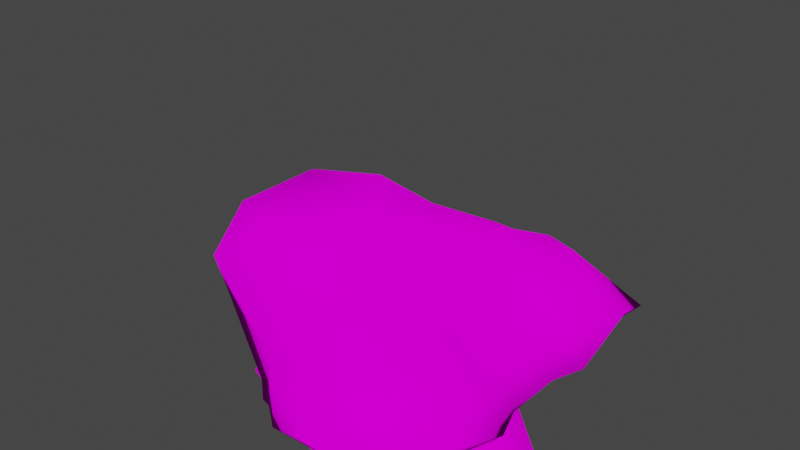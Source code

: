 # Source: alienrocket.blend  (saved by Blender 3.5.10; exported with 4.5.12 LTS)
import bpy
from mathutils import Matrix  # noqa: F401  (used for matrix-valued properties, if any)

bpy.ops.wm.read_factory_settings(use_empty=True)
scene = bpy.context.scene
scene.name = 'Scene'

# ---- collections
col_collection = bpy.data.collections.new('Collection'); scene.collection.children.link(col_collection)

# ---- images (referenced by path relative to the original .blend; pixels are not part of the script)
import os
ASSET_DIR = os.environ.get("B2B_ASSET_DIR", "")  # directory of the original .blend (textures are referenced by path, not embedded)
HERE = os.path.dirname(os.path.abspath(__file__))  # packed textures are extracted next to this script under _unpacked/

def load_image(name, relpath, width, height, colorspace="sRGB"):
    """Load a texture the original file referenced (path relative to the .blend, or extracted next to this script)."""
    p = next((c for c in (os.path.join(HERE, relpath), os.path.join(ASSET_DIR, relpath)) if relpath and os.path.exists(c)), "")
    if p:
        img = bpy.data.images.load(p, check_existing=True)
        img.name = name
    else:  # same state as the original file: an image datablock whose file is absent (Cycles renders it pink)
        img = bpy.data.images.new(name, width, height)
        img.source = "FILE"
        img.filepath = "//" + (relpath or name)
    img.colorspace_settings.name = colorspace
    return img
img_generic2_tiff = load_image('generic2.tiff', 'generic2.tiff', 1024, 1024, 'sRGB')

# ---- materials (node trees are filled in below, after node groups)
mat_gray_plastic = bpy.data.materials.new('gray plastic')
mat_gray_plastic.use_transparent_shadow = False
mat_gray_plastic.diffuse_color = (0.7294, 0.5737, 0.1407, 1.0)

# ---- material node trees
mat_gray_plastic.use_nodes = True; mat_gray_plastic.node_tree.nodes.clear()
_N = mat_gray_plastic.node_tree.nodes; _L = mat_gray_plastic.node_tree.links
n0 = _N.new('ShaderNodeOutputMaterial'); n0.name = 'Material Output'; n0.location = (300, 300)
n1 = _N.new('ShaderNodeBsdfDiffuse'); n1.name = 'Diffuse BSDF'; n1.location = (10, 300)
n1.inputs[1].default_value = 0.5
n2 = _N.new('ShaderNodeTexImage'); n2.name = 'Image Texture'; n2.location = (-280, 280)
n2.image = img_generic2_tiff
_L.new(n1.outputs[0], n0.inputs[0])
_L.new(n2.outputs[0], n1.inputs[0])
n0.is_active_output = True

# ---- world
world_world = bpy.data.worlds.new('World'); scene.world = world_world
world_world.use_nodes = True; world_world.node_tree.nodes.clear()
_N = world_world.node_tree.nodes; _L = world_world.node_tree.links
n0 = _N.new('ShaderNodeOutputWorld'); n0.name = 'World Output'; n0.location = (300, 300)
n1 = _N.new('ShaderNodeBackground'); n1.name = 'Background'; n1.location = (10, 300)
n1.inputs[0].default_value = (0.05088, 0.05088, 0.05088, 1.0)
_L.new(n1.outputs[0], n0.inputs[0])
n0.is_active_output = True
world_world.color = (0.05088, 0.05088, 0.05088)
world_world.use_sun_shadow = False
world_world.sun_shadow_jitter_overblur = 0.0

# ---- meshes
me_hull_alienrocket_high_001 = bpy.data.meshes.new('hull alienrocket high.001')
me_hull_alienrocket_high_001.from_pydata([(30.05, 44.0, 66.71), (56.88, 35.28, 61.72), (56.88, 52.72, 61.72), (46.63, 66.83, 61.72), (30.05, 72.21, 61.72), (77.95, 62.31, 43.35), (70.53, 92.2, 30.0), (34.53, 93.85, 43.35), (72.71, 63.03, 36.0), (34.53, 88.6, 36.0), (24.91, 53.49, 69.2), (13.47, 66.83, 61.72), (8.304, 59.72, 66.47), (2.051, 80.0, 46.0), (4.179, 83.59, 30.0), (-13.95, 7e-06, 86.2), (-13.95, 40.63, 76.25), (-39.16, 32.87, 86.2), (-39.16, -32.87, 86.2), (-13.95, -40.63, 76.25), (19.22, -45.65, 71.94), (39.72, -17.44, 65.46), (39.72, 17.44, 65.46), (19.22, 45.65, 71.94), (-13.95, 65.74, 46.02), (-59.66, 53.18, 72.44), (-73.25, 22.57, 82.8), (-73.25, -22.57, 82.8), (-59.66, -53.18, 72.44), (2.051, -80.0, 46.0), (8.304, -59.72, 66.47), (-13.95, -65.74, 46.02), (63.33, 14.0, 46.02), (68.98, 28.21, 46.02), (-13.95, 69.12, 30.0), (-62.42, 44.74, 50.77), (-77.95, 23.73, 61.14), (-77.95, -23.73, 61.14), (-62.42, -44.74, 50.77), (-13.95, -69.12, 30.0), (68.98, -28.21, 46.02), (77.35, -29.67, 30.0), (63.33, -14.0, 46.02), (71.7, -14.0, 30.0), (24.91, -53.49, 69.2), (30.05, -44.0, 66.71), (30.05, -72.21, 61.72), (46.63, -66.83, 61.72), (56.88, -52.72, 61.72), (56.88, -35.28, 61.72), (13.47, -66.83, 61.72), (34.53, -93.85, 43.35), (70.53, -92.2, 30.0), (77.95, -62.31, 43.35), (34.53, -88.6, 36.0), (72.71, -63.03, 36.0), (50.05, -25.6, 62.0), (77.35, 29.67, 30.0), (50.05, 25.6, 62.0), (4.179, -83.59, 30.0), (4.179, 1e-06, 30.0), (71.7, 14.0, 30.0)], [], [(0, 1, 2), (0, 2, 3), (0, 3, 4), (1, 5, 2), (2, 5, 3), (5, 6, 3), (3, 6, 7), (3, 7, 4), (5, 8, 6), (6, 9, 7), (0, 4, 10), (4, 11, 10), (11, 12, 10), (11, 4, 13), (11, 13, 12), (7, 9, 14), (15, 16, 17), (15, 18, 19), (15, 19, 20), (15, 20, 21), (15, 21, 22), (15, 22, 23), (15, 23, 16), (13, 24, 12), (16, 25, 17), (17, 25, 26), (27, 28, 18), (18, 28, 19), (29, 30, 31), (21, 32, 22), (32, 33, 22), (24, 25, 16), (24, 34, 35), (24, 35, 25), (25, 35, 36), (25, 36, 26), (26, 36, 37), (26, 37, 27), (27, 37, 38), (27, 38, 28), (28, 38, 31), (38, 39, 31), (40, 41, 42), (43, 61, 32), (32, 42, 43), (16, 23, 12), (23, 10, 12), (16, 12, 24), (31, 30, 19), (44, 20, 30), (20, 19, 30), (31, 19, 28), (45, 46, 47), (45, 47, 48), (45, 48, 49), (50, 51, 46), (46, 51, 52), (46, 52, 47), (47, 52, 53), (47, 53, 48), (51, 54, 52), (52, 55, 53), (50, 29, 51), (44, 50, 46), (30, 50, 44), (50, 30, 29), (46, 45, 44), (49, 56, 45), (53, 55, 41), (40, 53, 41), (49, 48, 53), (49, 53, 40), (56, 49, 40), (21, 56, 40), (5, 33, 57), (5, 57, 8), (1, 33, 5), (23, 0, 10), (23, 22, 0), (20, 44, 45), (20, 45, 21), (58, 1, 0), (22, 58, 0), (22, 33, 58), (58, 33, 1), (21, 45, 56), (29, 31, 39), (29, 39, 59), (29, 59, 51), (51, 59, 54), (4, 7, 13), (13, 7, 14), (24, 13, 14), (14, 34, 24), (36, 35, 37), (37, 35, 38), (38, 35, 34), (38, 34, 39), (39, 34, 60), (54, 59, 39), (9, 60, 34), (55, 60, 43), (8, 61, 60), (6, 8, 9), (9, 8, 60), (14, 9, 34), (41, 55, 43), (55, 54, 60), (52, 54, 55), (54, 39, 60), (21, 42, 32), (32, 57, 33), (61, 57, 32), (21, 40, 42), (41, 43, 42), (43, 60, 61), (61, 8, 57), (27, 18, 15), (26, 15, 17), (26, 27, 15)])
me_hull_alienrocket_high_001.polygons.foreach_set('use_smooth', [True] * 120)
_uv = me_hull_alienrocket_high_001.uv_layers.new(name='UVMap_0')
_uv.uv.foreach_set('vector', [0.8336, 0.6181, 0.9117, 0.597, 0.9117, 0.6392, 0.8336, 0.6181, 0.9117, 0.6392, 0.8819, 0.6733, 0.8336, 0.6181, 0.8819, 0.6733, 0.8336, 0.6864, 0.9117, 0.597, 0.9731, 0.6624, 0.9117, 0.6392, 0.9117, 0.6392, 0.9731, 0.6624, 0.8819, 0.6733, 0.9731, 0.6624, 0.9515, 0.7347, 0.8819, 0.6733, 0.8819, 0.6733, 0.9515, 0.7347, 0.8466, 0.7387, 0.8819, 0.6733, 0.8466, 0.7387, 0.8336, 0.6864, 0.4331, 0.8671, 0.4211, 0.8685, 0.4161, 0.9239, 0.4161, 0.9239, 0.3337, 0.9171, 0.3337, 0.927, 0.8336, 0.6181, 0.8336, 0.6864, 0.8186, 0.6411, 0.8336, 0.6864, 0.7853, 0.6733, 0.8186, 0.6411, 0.7853, 0.6733, 0.7702, 0.6561, 0.8186, 0.6411, 0.7853, 0.6733, 0.8336, 0.6864, 0.752, 0.7052, 0.7853, 0.6733, 0.752, 0.7052, 0.7702, 0.6561, 0.3337, 0.927, 0.3337, 0.9171, 0.2642, 0.9075, 0.7054, 0.5117, 0.7054, 0.6099, 0.632, 0.5912, 0.7054, 0.5117, 0.632, 0.4321, 0.7054, 0.4134, 0.7054, 0.5117, 0.7054, 0.4134, 0.802, 0.4012, 0.7054, 0.5117, 0.802, 0.4012, 0.8617, 0.4695, 0.7054, 0.5117, 0.8617, 0.4695, 0.8617, 0.5538, 0.7054, 0.5117, 0.8617, 0.5538, 0.802, 0.6221, 0.7054, 0.5117, 0.802, 0.6221, 0.7054, 0.6099, 0.752, 0.7052, 0.7054, 0.6707, 0.7702, 0.6561, 0.7054, 0.6099, 0.5723, 0.6403, 0.632, 0.5912, 0.632, 0.5912, 0.5723, 0.6403, 0.5327, 0.5663, 0.5327, 0.4571, 0.5723, 0.383, 0.632, 0.4321, 0.632, 0.4321, 0.5723, 0.383, 0.7054, 0.4134, 0.752, 0.3181, 0.7702, 0.3672, 0.7054, 0.3526, 0.8617, 0.4695, 0.9305, 0.5455, 0.8617, 0.5538, 0.9305, 0.5455, 0.947, 0.5799, 0.8617, 0.5538, 0.7054, 0.6707, 0.5723, 0.6403, 0.7054, 0.6099, 0.7054, 0.6707, 0.7054, 0.6789, 0.5642, 0.6199, 0.7054, 0.6707, 0.5642, 0.6199, 0.5723, 0.6403, 0.5723, 0.6403, 0.5642, 0.6199, 0.519, 0.5691, 0.5723, 0.6403, 0.519, 0.5691, 0.5327, 0.5663, 0.5327, 0.5663, 0.519, 0.5691, 0.519, 0.4542, 0.5327, 0.5663, 0.519, 0.4542, 0.5327, 0.4571, 0.5327, 0.4571, 0.519, 0.4542, 0.5642, 0.4034, 0.5327, 0.4571, 0.5642, 0.4034, 0.5723, 0.383, 0.5723, 0.383, 0.5642, 0.4034, 0.7054, 0.3526, 0.5642, 0.4034, 0.7054, 0.3444, 0.7054, 0.3526, 0.947, 0.4434, 0.9713, 0.4399, 0.9305, 0.4778, 0.9549, 0.4778, 0.9549, 0.5455, 0.9305, 0.5455, 0.9305, 0.5455, 0.9305, 0.4778, 0.9549, 0.4778, 0.7054, 0.6099, 0.802, 0.6221, 0.7702, 0.6561, 0.802, 0.6221, 0.8186, 0.6411, 0.7702, 0.6561, 0.7054, 0.6099, 0.7702, 0.6561, 0.7054, 0.6707, 0.7054, 0.3526, 0.7702, 0.3672, 0.7054, 0.4134, 0.8186, 0.3823, 0.802, 0.4012, 0.7702, 0.3672, 0.802, 0.4012, 0.7054, 0.4134, 0.7702, 0.3672, 0.7054, 0.3526, 0.7054, 0.4134, 0.5723, 0.383, 0.8336, 0.4052, 0.8336, 0.337, 0.8819, 0.35, 0.8336, 0.4052, 0.8819, 0.35, 0.9117, 0.3841, 0.8336, 0.4052, 0.9117, 0.3841, 0.9117, 0.4263, 0.7853, 0.35, 0.8466, 0.2846, 0.8336, 0.337, 0.8336, 0.337, 0.8466, 0.2846, 0.9515, 0.2886, 0.8336, 0.337, 0.9515, 0.2886, 0.8819, 0.35, 0.8819, 0.35, 0.9515, 0.2886, 0.9731, 0.3609, 0.8819, 0.35, 0.9731, 0.3609, 0.9117, 0.3841, 0.3337, 0.5702, 0.3337, 0.5802, 0.4161, 0.5734, 0.4161, 0.5734, 0.4211, 0.6288, 0.4331, 0.6302, 0.7853, 0.35, 0.752, 0.3181, 0.8466, 0.2846, 0.8186, 0.3823, 0.7853, 0.35, 0.8336, 0.337, 0.7702, 0.3672, 0.7853, 0.35, 0.8186, 0.3823, 0.7853, 0.35, 0.7702, 0.3672, 0.752, 0.3181, 0.8336, 0.337, 0.8336, 0.4052, 0.8186, 0.3823, 0.9117, 0.4263, 0.8918, 0.4497, 0.8336, 0.4052, 0.4331, 0.6302, 0.4211, 0.6288, 0.4317, 0.6923, 0.947, 0.4434, 0.9731, 0.3609, 0.9713, 0.4399, 0.9117, 0.4263, 0.9117, 0.3841, 0.9731, 0.3609, 0.9117, 0.4263, 0.9731, 0.3609, 0.947, 0.4434, 0.8918, 0.4497, 0.9117, 0.4263, 0.947, 0.4434, 0.8617, 0.4695, 0.8918, 0.4497, 0.947, 0.4434, 0.9731, 0.6624, 0.947, 0.5799, 0.9713, 0.5834, 0.4331, 0.8671, 0.4317, 0.805, 0.4211, 0.8685, 0.9117, 0.597, 0.947, 0.5799, 0.9731, 0.6624, 0.802, 0.6221, 0.8336, 0.6181, 0.8186, 0.6411, 0.802, 0.6221, 0.8617, 0.5538, 0.8336, 0.6181, 0.802, 0.4012, 0.8186, 0.3823, 0.8336, 0.4052, 0.802, 0.4012, 0.8336, 0.4052, 0.8617, 0.4695, 0.8918, 0.5736, 0.9117, 0.597, 0.8336, 0.6181, 0.8617, 0.5538, 0.8918, 0.5736, 0.8336, 0.6181, 0.8617, 0.5538, 0.947, 0.5799, 0.8918, 0.5736, 0.8918, 0.5736, 0.947, 0.5799, 0.9117, 0.597, 0.8617, 0.4695, 0.8336, 0.4052, 0.8918, 0.4497, 0.752, 0.3181, 0.7054, 0.3526, 0.7054, 0.3444, 0.752, 0.3181, 0.7054, 0.3444, 0.7582, 0.3094, 0.752, 0.3181, 0.7582, 0.3094, 0.8466, 0.2846, 0.3337, 0.5702, 0.2642, 0.5897, 0.3337, 0.5802, 0.8336, 0.6864, 0.8466, 0.7387, 0.752, 0.7052, 0.752, 0.7052, 0.8466, 0.7387, 0.7582, 0.7139, 0.7054, 0.6707, 0.752, 0.7052, 0.7582, 0.7139, 0.7582, 0.7139, 0.7054, 0.6789, 0.7054, 0.6707, 0.07629, 0.7938, 0.1118, 0.8337, 0.07629, 0.7035, 0.07629, 0.7035, 0.1118, 0.8337, 0.1118, 0.6636, 0.1118, 0.6636, 0.1118, 0.8337, 0.2228, 0.88, 0.1118, 0.6636, 0.2228, 0.88, 0.2228, 0.6173, 0.2228, 0.6173, 0.2228, 0.88, 0.2642, 0.7486, 0.3337, 0.5802, 0.2642, 0.5897, 0.2228, 0.6173, 0.3337, 0.9171, 0.2642, 0.7486, 0.2228, 0.88, 0.4211, 0.6288, 0.2642, 0.7486, 0.4188, 0.722, 0.4211, 0.8685, 0.4188, 0.7753, 0.2642, 0.7486, 0.4161, 0.9239, 0.4211, 0.8685, 0.3337, 0.9171, 0.3337, 0.9171, 0.4211, 0.8685, 0.2642, 0.7486, 0.2642, 0.9075, 0.3337, 0.9171, 0.2228, 0.88, 0.4317, 0.6923, 0.4211, 0.6288, 0.4188, 0.722, 0.4211, 0.6288, 0.3337, 0.5802, 0.2642, 0.7486, 0.4161, 0.5734, 0.3337, 0.5802, 0.4211, 0.6288, 0.3337, 0.5802, 0.2228, 0.6173, 0.2642, 0.7486, 0.8617, 0.4695, 0.9305, 0.4778, 0.9305, 0.5455, 0.9305, 0.5455, 0.9713, 0.5834, 0.947, 0.5799, 0.9549, 0.5455, 0.9713, 0.5834, 0.9305, 0.5455, 0.8617, 0.4695, 0.947, 0.4434, 0.9305, 0.4778, 0.9713, 0.4399, 0.9549, 0.4778, 0.9305, 0.4778, 0.4188, 0.722, 0.2642, 0.7486, 0.4188, 0.7753, 0.4188, 0.7753, 0.4211, 0.8685, 0.4317, 0.805, 0.5327, 0.4571, 0.632, 0.4321, 0.7054, 0.5117, 0.5327, 0.5663, 0.7054, 0.5117, 0.632, 0.5912, 0.5327, 0.5663, 0.5327, 0.4571, 0.7054, 0.5117])
me_hull_alienrocket_high_001.materials.append(mat_gray_plastic)
me_hull_alienrocket_high_001.update()
me_upper_hull_alienrocket_medium_001 = bpy.data.meshes.new('upper_hull alienrocket medium.001')
me_upper_hull_alienrocket_medium_001.from_pydata([(-43.74, -38.71, 3.199), (-43.44, -32.32, 19.3), (-55.39, -32.15, 14.23), (-60.34, -33.81, 2.334), (-26.53, -36.72, 2.848), (-31.48, -34.21, 14.59), (-42.7, -22.77, 24.76), (-59.6, -22.54, 17.58), (-66.61, -22.18, 0.76), (-18.79, -29.0, 1.487), (-25.79, -25.45, 18.09), (-43.44, 32.32, 19.3), (-43.74, 38.71, 3.199), (-55.39, 32.15, 14.23), (-60.34, 33.81, 2.334), (-26.53, 36.72, 2.848), (-31.48, 34.21, 14.59), (-42.7, 22.77, 24.76), (-59.6, 22.54, 17.58), (-66.61, 22.18, 0.76), (-18.79, 29.0, 1.487), (-25.79, 25.45, 18.09), (-67.31, -0.000178, -26.45), (-21.65, -0.000178, -40.75), (-67.31, -24.0, -23.25), (-18.77, -38.4, -22.29), (-67.31, 24.0, -23.25), (-18.77, 38.4, -22.29), (-19.31, -28.8, 29.64), (42.89, -24.0, 13.64), (48.29, -0.000172, 15.24), (42.89, 24.0, 13.64), (-19.31, 28.8, 29.64), (-67.31, -24.0, 21.64), (60.71, -24.0, -23.25), (67.31, -0.000178, -26.45), (60.71, 24.0, -23.25), (-67.31, 24.0, 21.64), (-42.7, -28.4, -22.51), (-43.44, -32.0, -14.12), (-42.7, 28.4, -22.51), (-43.44, 32.0, -14.12)], [], [(0, 1, 2), (0, 2, 3), (0, 4, 5), (0, 5, 1), (1, 6, 7), (1, 7, 2), (2, 7, 8), (2, 8, 3), (4, 9, 10), (4, 10, 5), (5, 10, 6), (5, 6, 1), (6, 7, 7), (7, 0, 6), (7, 8, 8), (8, 0, 7), (9, 10, 10), (10, 0, 9), (10, 6, 6), (6, 0, 10), (11, 12, 13), (13, 12, 14), (15, 12, 16), (16, 12, 11), (17, 11, 18), (18, 11, 13), (18, 13, 19), (19, 13, 14), (20, 15, 21), (21, 15, 16), (21, 16, 17), (17, 16, 11), (17, 18, 18), (18, 0, 17), (18, 19, 19), (19, 0, 18), (20, 21, 21), (21, 0, 20), (21, 17, 17), (17, 0, 21), (22, 23, 24), (25, 24, 23), (22, 26, 23), (27, 23, 26), (28, 29, 30), (30, 31, 32), (25, 28, 33), (33, 24, 25), (25, 34, 29), (29, 28, 25), (35, 30, 29), (29, 34, 35), (35, 36, 31), (31, 30, 35), (27, 32, 31), (31, 36, 27), (27, 26, 37), (37, 32, 27), (28, 30, 32), (28, 32, 37), (28, 37, 33), (37, 26, 22), (33, 22, 24), (33, 37, 22), (3, 8, 38), (3, 38, 39), (4, 39, 38), (4, 38, 9), (0, 3, 39), (0, 39, 4), (15, 20, 40), (40, 41, 15), (14, 41, 40), (40, 19, 14), (12, 15, 41), (12, 41, 14)])
me_upper_hull_alienrocket_medium_001.polygons.foreach_set('use_smooth', [True] * 76)
_uv = me_upper_hull_alienrocket_medium_001.uv_layers.new(name='UVMap_0')
_uv.uv.foreach_set('vector', [0.53, 0.8466, 0.5655, 0.846, 0.5661, 0.8841, 0.53, 0.8466, 0.5661, 0.8841, 0.5567, 0.8998, 0.53, 0.8466, 0.5415, 0.7919, 0.5553, 0.8078, 0.53, 0.8466, 0.5553, 0.8078, 0.5655, 0.846, 0.5655, 0.846, 0.6184, 0.8441, 0.6192, 0.898, 0.5655, 0.846, 0.6192, 0.898, 0.5661, 0.8841, 0.5661, 0.8841, 0.6192, 0.898, 0.621, 0.9203, 0.5661, 0.8841, 0.621, 0.9203, 0.5567, 0.8998, 0.5415, 0.7919, 0.5845, 0.7676, 0.604, 0.79, 0.5415, 0.7919, 0.604, 0.79, 0.5553, 0.8078, 0.5553, 0.8078, 0.604, 0.79, 0.6184, 0.8441, 0.5553, 0.8078, 0.6184, 0.8441, 0.5655, 0.846, 0.6184, 0.8441, 0.6192, 0.898, 0.6192, 0.898, 0.6192, 0.898, 0.53, 0.8466, 0.6184, 0.8441, 0.6192, 0.898, 0.621, 0.9203, 0.621, 0.9203, 0.621, 0.9203, 0.53, 0.8466, 0.6192, 0.898, 0.5845, 0.7676, 0.604, 0.79, 0.604, 0.79, 0.604, 0.79, 0.53, 0.8466, 0.5845, 0.7676, 0.604, 0.79, 0.6184, 0.8441, 0.6184, 0.8441, 0.6184, 0.8441, 0.53, 0.8466, 0.604, 0.79, 0.9237, 0.8491, 0.9591, 0.8504, 0.9224, 0.8872, 0.9224, 0.8872, 0.9591, 0.8504, 0.9314, 0.903, 0.9485, 0.7954, 0.9591, 0.8504, 0.9345, 0.8111, 0.9345, 0.8111, 0.9591, 0.8504, 0.9237, 0.8491, 0.8708, 0.8463, 0.9237, 0.8491, 0.869, 0.9001, 0.869, 0.9001, 0.9237, 0.8491, 0.9224, 0.8872, 0.869, 0.9001, 0.9224, 0.8872, 0.8668, 0.9224, 0.8668, 0.9224, 0.9224, 0.8872, 0.9314, 0.903, 0.906, 0.7704, 0.9485, 0.7954, 0.8861, 0.7925, 0.8861, 0.7925, 0.9485, 0.7954, 0.9345, 0.8111, 0.8861, 0.7925, 0.9345, 0.8111, 0.8708, 0.8463, 0.8708, 0.8463, 0.9345, 0.8111, 0.9237, 0.8491, 0.8708, 0.8463, 0.869, 0.9001, 0.869, 0.9001, 0.869, 0.9001, 0.53, 0.8466, 0.8708, 0.8463, 0.869, 0.9001, 0.8668, 0.9224, 0.8668, 0.9224, 0.8668, 0.9224, 0.53, 0.8466, 0.869, 0.9001, 0.906, 0.7704, 0.8861, 0.7925, 0.8861, 0.7925, 0.8861, 0.7925, 0.53, 0.8466, 0.906, 0.7704, 0.8861, 0.7925, 0.8708, 0.8463, 0.8708, 0.8463, 0.8708, 0.8463, 0.53, 0.8466, 0.8861, 0.7925, 0.7439, 0.9236, 0.7452, 0.7781, 0.6109, 0.9224, 0.5325, 0.767, 0.6109, 0.9224, 0.7452, 0.7781, 0.7439, 0.9236, 0.8769, 0.9248, 0.7452, 0.7781, 0.958, 0.7708, 0.7452, 0.7781, 0.8769, 0.9248, 0.5856, 0.7692, 0.614, 0.5712, 0.7471, 0.5552, 0.7471, 0.5552, 0.88, 0.5736, 0.9048, 0.772, 0.5325, 0.767, 0.5856, 0.7692, 0.6109, 0.9224, 0.6109, 0.9224, 0.6109, 0.9224, 0.5325, 0.767, 0.5325, 0.767, 0.6145, 0.5144, 0.614, 0.5712, 0.614, 0.5712, 0.5856, 0.7692, 0.5325, 0.767, 0.7476, 0.4945, 0.7471, 0.5552, 0.614, 0.5712, 0.614, 0.5712, 0.6145, 0.5144, 0.7476, 0.4945, 0.7476, 0.4945, 0.8805, 0.5167, 0.88, 0.5736, 0.88, 0.5736, 0.7471, 0.5552, 0.7476, 0.4945, 0.958, 0.7708, 0.9048, 0.772, 0.88, 0.5736, 0.88, 0.5736, 0.8805, 0.5167, 0.958, 0.7708, 0.958, 0.7708, 0.8769, 0.9248, 0.8769, 0.9248, 0.8769, 0.9248, 0.9048, 0.772, 0.958, 0.7708, 0.5856, 0.7692, 0.7471, 0.5552, 0.9048, 0.772, 0.5856, 0.7692, 0.9048, 0.772, 0.8769, 0.9248, 0.5856, 0.7692, 0.8769, 0.9248, 0.6109, 0.9224, 0.8769, 0.9248, 0.8769, 0.9248, 0.7439, 0.9236, 0.6109, 0.9224, 0.7439, 0.9236, 0.6109, 0.9224, 0.6109, 0.9224, 0.8769, 0.9248, 0.7439, 0.9236, 0.5567, 0.8998, 0.621, 0.9203, 0.5872, 0.8438, 0.5567, 0.8998, 0.5872, 0.8438, 0.5672, 0.846, 0.5415, 0.7919, 0.5672, 0.846, 0.5872, 0.8438, 0.5415, 0.7919, 0.5872, 0.8438, 0.5845, 0.7676, 0.53, 0.8466, 0.5567, 0.8998, 0.5672, 0.846, 0.53, 0.8466, 0.5672, 0.846, 0.5415, 0.7919, 0.9485, 0.7954, 0.906, 0.7704, 0.902, 0.8465, 0.902, 0.8465, 0.9219, 0.8491, 0.9485, 0.7954, 0.9314, 0.903, 0.9219, 0.8491, 0.902, 0.8465, 0.902, 0.8465, 0.8668, 0.9224, 0.9314, 0.903, 0.9591, 0.8504, 0.9485, 0.7954, 0.9219, 0.8491, 0.9591, 0.8504, 0.9219, 0.8491, 0.9314, 0.903])
me_upper_hull_alienrocket_medium_001.materials.append(mat_gray_plastic)
me_upper_hull_alienrocket_medium_001.update()
me_hardpoint_right_alienrocket_medium_001 = bpy.data.meshes.new('hardpoint_right alienrocket medium.001')
me_hardpoint_right_alienrocket_medium_001.from_pydata([(-10.3, -17.0, -16.29), (-5.16, -0.000143, -1.076), (1.768, -0.000143, -4.676), (2.892, 12.0, 8.596), (7.049, 12.0, 6.436), (5.786, -11.68, 9.019), (13.52, -9.789, -0.4419), (12.88, 4.0, 12.64), (5.951, 4.0, 16.24), (12.6, 12.0, 15.1), (8.448, 12.0, 17.26), (-7.387, -11.85, 10.0)], [], [(0, 1, 2), (1, 3, 4), (4, 2, 1), (5, 6, 7), (5, 7, 8), (8, 7, 9), (9, 10, 8), (2, 7, 6), (6, 0, 2), (4, 9, 7), (7, 2, 4), (3, 1, 8), (8, 10, 3), (1, 0, 11), (11, 8, 1), (11, 5, 8)])
me_hardpoint_right_alienrocket_medium_001.polygons.foreach_set('use_smooth', [True] * 16)
_uv = me_hardpoint_right_alienrocket_medium_001.uv_layers.new(name='UVMap_0')
_uv.uv.foreach_set('vector', [0.757, 0.6465, 0.7027, 0.8086, 0.8113, 0.8086, 0.7027, 0.8086, 0.7245, 0.9708, 0.7896, 0.9708, 0.7896, 0.9708, 0.8113, 0.8086, 0.7027, 0.8086, 0.7553, 0.6508, 0.9174, 0.6763, 0.8113, 0.8627, 0.7553, 0.6508, 0.8113, 0.8627, 0.7027, 0.8627, 0.7027, 0.8627, 0.8113, 0.8627, 0.7896, 0.9708, 0.7896, 0.9708, 0.7245, 0.9708, 0.7027, 0.8627, 0.8113, 0.8086, 0.8113, 0.8627, 0.9174, 0.6763, 0.9174, 0.6763, 0.757, 0.6465, 0.8113, 0.8086, 0.7896, 0.9708, 0.7896, 0.9708, 0.8113, 0.8627, 0.8113, 0.8627, 0.8113, 0.8086, 0.7896, 0.9708, 0.7245, 0.9708, 0.7027, 0.8086, 0.7027, 0.8627, 0.7027, 0.8627, 0.7245, 0.9708, 0.7245, 0.9708, 0.7027, 0.8086, 0.757, 0.6465, 0.5931, 0.6485, 0.5931, 0.6485, 0.7027, 0.8627, 0.7027, 0.8086, 0.5931, 0.6485, 0.7553, 0.6508, 0.7027, 0.8627])
me_hardpoint_right_alienrocket_medium_001.materials.append(mat_gray_plastic)
me_hardpoint_right_alienrocket_medium_001.update()
me_rocketpod_right_alienrocket_medium_001 = bpy.data.meshes.new('rocketpod_right alienrocket medium.001')
me_rocketpod_right_alienrocket_medium_001.from_pydata([(-6.369, -4.403, 33.61), (-22.6, -5.696, 22.21), (-21.25, -14.48, 19.61), (-4.114, -16.67, 29.27), (-4.114, 7.865, 29.27), (-21.25, 3.089, 19.61), (-26.2, -4.403, 14.93), (-24.64, -10.41, 11.93), (-24.64, 1.606, 11.93), (20.66, -16.67, -18.41), (4.562, -14.48, -30.08), (6.005, -5.696, -32.85), (23.01, -4.404, -22.93), (4.562, 3.089, -30.08), (20.66, 7.865, -18.41), (-3.118, -10.41, -29.49), (-1.557, -4.403, -32.5), (-3.118, 1.606, -29.49), (3.875, 4.721, 28.03), (1.326, -2.496, 32.94), (3.875, -12.31, 28.03), (23.7, 4.721, -10.11), (23.69, -12.31, -10.11), (26.24, -2.496, -15.02), (8.273, 16.67, 5.427), (13.79, 11.91, 8.963), (-8.346, 14.33, -5.234), (-13.88, 9.444, -8.783)], [], [(0, 1, 2), (0, 2, 3), (4, 5, 1), (4, 1, 0), (2, 1, 6), (6, 7, 2), (1, 5, 8), (8, 6, 1), (9, 10, 11), (9, 11, 12), (12, 11, 13), (12, 13, 14), (11, 10, 15), (15, 16, 11), (13, 11, 16), (16, 17, 13), (10, 2, 7), (10, 7, 15), (9, 3, 2), (2, 10, 9), (18, 19, 20), (21, 22, 23), (7, 6, 8), (15, 17, 16), (0, 3, 20), (20, 19, 0), (4, 0, 19), (19, 18, 4), (9, 12, 23), (23, 22, 9), (12, 14, 21), (21, 23, 12), (3, 9, 22), (22, 20, 3), (21, 14, 24), (25, 21, 24), (18, 25, 24), (24, 4, 18), (20, 25, 18), (25, 22, 21), (22, 25, 20), (24, 13, 26), (24, 14, 13), (26, 13, 17), (26, 17, 27), (4, 24, 5), (5, 24, 26), (5, 26, 8), (8, 26, 27), (27, 7, 8), (27, 17, 15), (27, 15, 7)])
me_rocketpod_right_alienrocket_medium_001.polygons.foreach_set('use_smooth', [True] * 52)
_uv = me_rocketpod_right_alienrocket_medium_001.uv_layers.new(name='UVMap_0')
_uv.uv.foreach_set('vector', [0.6447, 0.9812, 0.633, 0.9773, 0.554, 0.9635, 0.6447, 0.9812, 0.554, 0.9635, 0.5343, 0.9582, 0.755, 0.9582, 0.7121, 0.9635, 0.633, 0.9773, 0.755, 0.9582, 0.633, 0.9773, 0.6447, 0.9812, 0.554, 0.9635, 0.633, 0.9773, 0.6447, 0.9575, 0.6447, 0.9575, 0.5906, 0.9415, 0.554, 0.9635, 0.633, 0.9773, 0.7121, 0.9635, 0.6987, 0.9415, 0.6987, 0.9415, 0.6447, 0.9575, 0.633, 0.9773, 0.5343, 0.7052, 0.554, 0.6998, 0.633, 0.6851, 0.5343, 0.7052, 0.633, 0.6851, 0.6447, 0.6812, 0.6447, 0.6812, 0.633, 0.6851, 0.7121, 0.6998, 0.6447, 0.6812, 0.7121, 0.6998, 0.755, 0.7052, 0.633, 0.6851, 0.554, 0.6998, 0.5906, 0.7218, 0.5906, 0.7218, 0.6447, 0.7058, 0.633, 0.6851, 0.7121, 0.6998, 0.633, 0.6851, 0.6447, 0.7058, 0.6447, 0.7058, 0.6987, 0.7218, 0.7121, 0.6998, 0.554, 0.6998, 0.554, 0.9635, 0.5906, 0.9415, 0.554, 0.6998, 0.5906, 0.9415, 0.5906, 0.7218, 0.5343, 0.7052, 0.5343, 0.9582, 0.554, 0.9635, 0.554, 0.9635, 0.554, 0.6998, 0.5343, 0.7052, 0.7268, 0.9329, 0.6618, 0.9589, 0.5735, 0.9329, 0.7268, 0.7305, 0.5735, 0.7305, 0.6618, 0.7044, 0.5906, 0.9415, 0.6447, 0.9575, 0.6987, 0.9415, 0.5906, 0.7218, 0.6987, 0.7218, 0.6447, 0.7058, 0.6447, 0.9812, 0.5343, 0.9582, 0.5735, 0.9329, 0.5735, 0.9329, 0.6618, 0.9589, 0.6447, 0.9812, 0.755, 0.9582, 0.6447, 0.9812, 0.6618, 0.9589, 0.6618, 0.9589, 0.7268, 0.9329, 0.755, 0.9582, 0.5343, 0.7052, 0.6447, 0.6812, 0.6618, 0.7044, 0.6618, 0.7044, 0.5735, 0.7305, 0.5343, 0.7052, 0.6447, 0.6812, 0.755, 0.7052, 0.7268, 0.7305, 0.7268, 0.7305, 0.6618, 0.7044, 0.6447, 0.6812, 0.5343, 0.9582, 0.5343, 0.7052, 0.5735, 0.7305, 0.5735, 0.7305, 0.5735, 0.9329, 0.5343, 0.9582, 0.7268, 0.7305, 0.755, 0.7052, 0.8343, 0.8317, 0.7915, 0.8317, 0.7268, 0.7305, 0.8343, 0.8317, 0.7268, 0.9329, 0.7915, 0.8317, 0.8343, 0.8317, 0.8343, 0.8317, 0.755, 0.9582, 0.7268, 0.9329, 0.5735, 0.9329, 0.7915, 0.8317, 0.7268, 0.9329, 0.7915, 0.8317, 0.5735, 0.7305, 0.7268, 0.7305, 0.5735, 0.7305, 0.7915, 0.8317, 0.5735, 0.9329, 0.8343, 0.8317, 0.7121, 0.6998, 0.8132, 0.8317, 0.8343, 0.8317, 0.755, 0.7052, 0.7121, 0.6998, 0.8132, 0.8317, 0.7121, 0.6998, 0.6987, 0.7218, 0.8132, 0.8317, 0.6987, 0.7218, 0.7693, 0.8317, 0.755, 0.9582, 0.8343, 0.8317, 0.7121, 0.9635, 0.7121, 0.9635, 0.8343, 0.8317, 0.8132, 0.8317, 0.7121, 0.9635, 0.8132, 0.8317, 0.6987, 0.9415, 0.6987, 0.9415, 0.8132, 0.8317, 0.7693, 0.8317, 0.7693, 0.8317, 0.5906, 0.9415, 0.6987, 0.9415, 0.7693, 0.8317, 0.6987, 0.7218, 0.5906, 0.7218, 0.7693, 0.8317, 0.5906, 0.7218, 0.5906, 0.9415])
me_rocketpod_right_alienrocket_medium_001.materials.append(mat_gray_plastic)
me_rocketpod_right_alienrocket_medium_001.update()
me_hardpoint_left_alienrocket_medium_001 = bpy.data.meshes.new('hardpoint_left alienrocket medium.001')
me_hardpoint_left_alienrocket_medium_001.from_pydata([(-5.16, 6e-06, -1.076), (-10.3, 17.0, -16.29), (1.768, 6e-06, -4.676), (2.892, -12.0, 8.596), (7.049, -12.0, 6.436), (13.52, 9.789, -0.4419), (5.786, 11.68, 9.019), (12.88, -4.0, 12.64), (5.951, -4.0, 16.24), (12.6, -12.0, 15.1), (8.448, -12.0, 17.26), (-7.387, 11.85, 10.0)], [], [(0, 1, 2), (3, 0, 4), (2, 4, 0), (5, 6, 7), (7, 6, 8), (7, 8, 9), (10, 9, 8), (7, 2, 5), (1, 5, 2), (9, 4, 7), (2, 7, 4), (0, 3, 8), (10, 8, 3), (1, 0, 11), (8, 11, 0), (6, 11, 8)])
me_hardpoint_left_alienrocket_medium_001.polygons.foreach_set('use_smooth', [True] * 16)
_uv = me_hardpoint_left_alienrocket_medium_001.uv_layers.new(name='UVMap_0')
_uv.uv.foreach_set('vector', [0.6951, 0.1749, 0.7453, 0.3249, 0.7955, 0.1749, 0.7152, 0.02493, 0.6951, 0.1749, 0.7754, 0.02493, 0.7955, 0.1749, 0.7754, 0.02493, 0.6951, 0.1749, 0.8937, 0.2973, 0.7437, 0.321, 0.7955, 0.1249, 0.7955, 0.1249, 0.7437, 0.321, 0.6951, 0.1249, 0.7955, 0.1249, 0.6951, 0.1249, 0.7754, 0.02493, 0.7152, 0.02493, 0.7754, 0.02493, 0.6951, 0.1249, 0.7955, 0.1249, 0.7955, 0.1749, 0.8937, 0.2973, 0.7453, 0.3249, 0.8937, 0.2973, 0.7955, 0.1749, 0.7754, 0.02493, 0.7754, 0.02493, 0.7955, 0.1249, 0.7955, 0.1749, 0.7955, 0.1249, 0.7754, 0.02493, 0.6951, 0.1749, 0.7152, 0.02493, 0.6951, 0.1249, 0.7152, 0.02493, 0.6951, 0.1249, 0.7152, 0.02493, 0.7453, 0.3249, 0.6951, 0.1749, 0.5937, 0.323, 0.6951, 0.1249, 0.5937, 0.323, 0.6951, 0.1749, 0.7437, 0.321, 0.5937, 0.323, 0.6951, 0.1249])
me_hardpoint_left_alienrocket_medium_001.materials.append(mat_gray_plastic)
me_hardpoint_left_alienrocket_medium_001.update()
me_rocketpod_left_alienrocket_medium_001 = bpy.data.meshes.new('rocketpod_left alienrocket medium.001')
me_rocketpod_left_alienrocket_medium_001.from_pydata([(-32.85, 5.696, 6.005), (-22.93, 4.403, 23.01), (-30.26, 14.48, 4.655), (-18.59, 16.67, 20.75), (-30.26, -3.089, 4.655), (-18.59, -7.865, 20.75), (-32.68, 4.403, -1.463), (-29.67, 10.41, -3.024), (-29.67, -1.606, -3.024), (19.43, 14.48, -21.16), (29.09, 16.67, -4.021), (22.21, 5.696, -22.6), (33.61, 4.403, -6.369), (19.43, -3.089, -21.16), (29.09, -7.865, -4.021), (11.75, 10.41, -24.55), (14.75, 4.403, -26.11), (11.75, -1.606, -24.55), (-15.2, 2.496, 26.34), (-10.29, -4.721, 23.79), (-10.29, 12.31, 23.79), (27.85, 12.31, 3.969), (27.85, -4.721, 3.969), (32.76, 2.496, 1.419), (5.247, -16.67, 8.367), (8.783, -11.91, 13.88), (-5.414, -14.33, -8.252), (-8.963, -9.444, -13.79)], [], [(0, 1, 2), (2, 1, 3), (4, 5, 0), (0, 5, 1), (0, 2, 6), (7, 6, 2), (4, 0, 8), (6, 8, 0), (9, 10, 11), (11, 10, 12), (11, 12, 13), (13, 12, 14), (9, 11, 15), (16, 15, 11), (11, 13, 16), (17, 16, 13), (2, 9, 7), (7, 9, 15), (3, 10, 2), (9, 2, 10), (18, 19, 20), (21, 22, 23), (6, 7, 8), (17, 15, 16), (3, 1, 20), (18, 20, 1), (1, 5, 18), (19, 18, 5), (12, 10, 23), (21, 23, 10), (14, 12, 22), (23, 22, 12), (10, 3, 21), (20, 21, 3), (14, 22, 24), (22, 25, 24), (25, 19, 24), (5, 24, 19), (25, 20, 19), (21, 25, 22), (25, 21, 20), (13, 24, 26), (14, 24, 13), (13, 26, 17), (17, 26, 27), (24, 5, 4), (24, 4, 26), (26, 4, 8), (26, 8, 27), (7, 27, 8), (17, 27, 15), (15, 27, 7)])
me_rocketpod_left_alienrocket_medium_001.polygons.foreach_set('use_smooth', [True] * 52)
_uv = me_rocketpod_left_alienrocket_medium_001.uv_layers.new(name='UVMap_0')
_uv.uv.foreach_set('vector', [0.8579, 0.2946, 0.8471, 0.2982, 0.9312, 0.2818, 0.9312, 0.2818, 0.8471, 0.2982, 0.9495, 0.2769, 0.7846, 0.2818, 0.7448, 0.2769, 0.8579, 0.2946, 0.8579, 0.2946, 0.7448, 0.2769, 0.8471, 0.2982, 0.8579, 0.2946, 0.9312, 0.2818, 0.8471, 0.2763, 0.8973, 0.2615, 0.8471, 0.2763, 0.9312, 0.2818, 0.7846, 0.2818, 0.8579, 0.2946, 0.797, 0.2615, 0.8471, 0.2763, 0.797, 0.2615, 0.8579, 0.2946, 0.9312, 0.03728, 0.9495, 0.04221, 0.8579, 0.0236, 0.8579, 0.0236, 0.9495, 0.04221, 0.8471, 0.01997, 0.8579, 0.0236, 0.8471, 0.01997, 0.7846, 0.03728, 0.7846, 0.03728, 0.8471, 0.01997, 0.7448, 0.04221, 0.9312, 0.03728, 0.8579, 0.0236, 0.8973, 0.05761, 0.8471, 0.04283, 0.8973, 0.05761, 0.8579, 0.0236, 0.8579, 0.0236, 0.7846, 0.03728, 0.8471, 0.04283, 0.797, 0.05761, 0.8471, 0.04283, 0.7846, 0.03728, 0.9312, 0.2818, 0.9312, 0.03728, 0.8973, 0.2615, 0.8973, 0.2615, 0.9312, 0.03728, 0.8973, 0.05761, 0.9495, 0.2769, 0.9495, 0.04221, 0.9312, 0.2818, 0.9312, 0.03728, 0.9312, 0.2818, 0.9495, 0.04221, 0.8312, 0.2776, 0.771, 0.2534, 0.9131, 0.2534, 0.9131, 0.06568, 0.771, 0.06568, 0.8312, 0.04153, 0.8471, 0.2763, 0.8973, 0.2615, 0.797, 0.2615, 0.797, 0.05761, 0.8973, 0.05761, 0.8471, 0.04283, 0.9495, 0.2769, 0.8471, 0.2982, 0.9131, 0.2534, 0.8312, 0.2776, 0.9131, 0.2534, 0.8471, 0.2982, 0.8471, 0.2982, 0.7448, 0.2769, 0.8312, 0.2776, 0.771, 0.2534, 0.8312, 0.2776, 0.7448, 0.2769, 0.8471, 0.01997, 0.9495, 0.04221, 0.8312, 0.04153, 0.9131, 0.06568, 0.8312, 0.04153, 0.9495, 0.04221, 0.7448, 0.04221, 0.8471, 0.01997, 0.771, 0.06568, 0.8312, 0.04153, 0.771, 0.06568, 0.8471, 0.01997, 0.9495, 0.04221, 0.9495, 0.2769, 0.9131, 0.06568, 0.9131, 0.2534, 0.9131, 0.06568, 0.9495, 0.2769, 0.7448, 0.04221, 0.771, 0.06568, 0.6713, 0.1595, 0.771, 0.06568, 0.711, 0.1595, 0.6713, 0.1595, 0.711, 0.1595, 0.771, 0.2534, 0.6713, 0.1595, 0.7448, 0.2769, 0.6713, 0.1595, 0.771, 0.2534, 0.711, 0.1595, 0.9131, 0.2534, 0.771, 0.2534, 0.9131, 0.06568, 0.711, 0.1595, 0.771, 0.06568, 0.711, 0.1595, 0.9131, 0.06568, 0.9131, 0.2534, 0.7846, 0.03728, 0.6713, 0.1595, 0.6908, 0.1595, 0.7448, 0.04221, 0.6713, 0.1595, 0.7846, 0.03728, 0.7846, 0.03728, 0.6908, 0.1595, 0.797, 0.05761, 0.797, 0.05761, 0.6908, 0.1595, 0.7316, 0.1595, 0.6713, 0.1595, 0.7448, 0.2769, 0.7846, 0.2818, 0.6713, 0.1595, 0.7846, 0.2818, 0.6908, 0.1595, 0.6908, 0.1595, 0.7846, 0.2818, 0.797, 0.2615, 0.6908, 0.1595, 0.797, 0.2615, 0.7316, 0.1595, 0.8973, 0.2615, 0.7316, 0.1595, 0.797, 0.2615, 0.797, 0.05761, 0.7316, 0.1595, 0.8973, 0.05761, 0.8973, 0.05761, 0.7316, 0.1595, 0.8973, 0.2615])
me_rocketpod_left_alienrocket_medium_001.materials.append(mat_gray_plastic)
me_rocketpod_left_alienrocket_medium_001.update()
me_rudder_left_alienrocket_medium_001 = bpy.data.meshes.new('rudder_left alienrocket medium.001')
me_rudder_left_alienrocket_medium_001.from_pydata([(11.71, 6.824, 20.93), (-25.21, -0.9534, 6.72), (-15.26, -13.6, 13.86), (5.616, 24.9, 11.86), (-21.83, 4.744, -9.587), (24.9, 36.69, -2.176), (43.12, 5.012, -3.77), (-1.942, -20.55, 4.685), (1.43, -14.85, -11.62), (23.84, -6.785, 10.27), (-43.12, -24.22, -9.261), (-36.79, -32.27, -4.72), (-40.97, -20.6, -19.64), (-28.32, -36.69, -10.56), (-26.17, -33.07, -20.93), (-39.61, -34.67, -13.9), (-41.51, -32.25, -15.26), (-40.87, -31.16, -18.37), (-36.43, -34.91, -18.76), (-37.07, -35.99, -15.65)], [], [(0, 1, 2), (0, 3, 1), (3, 4, 1), (3, 5, 4), (6, 7, 8), (6, 9, 7), (9, 2, 7), (9, 0, 2), (2, 10, 11), (2, 1, 10), (1, 12, 10), (1, 4, 12), (8, 13, 14), (8, 7, 13), (7, 11, 13), (7, 2, 11), (15, 16, 17), (15, 18, 19), (11, 10, 16), (16, 15, 11), (10, 12, 17), (17, 16, 10), (14, 13, 19), (19, 18, 14), (13, 11, 15), (15, 19, 13), (15, 17, 18), (17, 12, 14), (18, 17, 14), (12, 4, 8), (14, 12, 8), (8, 4, 5), (8, 5, 6)])
me_rudder_left_alienrocket_medium_001.polygons.foreach_set('use_smooth', [True] * 33)
_uv = me_rudder_left_alienrocket_medium_001.uv_layers.new(name='UVMap_0')
_uv.uv.foreach_set('vector', [0.1954, 0.863, 0.08772, 0.8363, 0.1167, 0.793, 0.1954, 0.863, 0.1777, 0.925, 0.08772, 0.8363, 0.1777, 0.925, 0.09756, 0.8559, 0.08772, 0.8363, 0.1777, 0.925, 0.2339, 0.9654, 0.09756, 0.8559, 0.2871, 0.8568, 0.1556, 0.7691, 0.1654, 0.7887, 0.2871, 0.8568, 0.2308, 0.8163, 0.1556, 0.7691, 0.2308, 0.8163, 0.1167, 0.793, 0.1556, 0.7691, 0.2308, 0.8163, 0.1954, 0.863, 0.1167, 0.793, 0.1167, 0.793, 0.03545, 0.7565, 0.05391, 0.7289, 0.1167, 0.793, 0.08772, 0.8363, 0.03545, 0.7565, 0.08772, 0.8363, 0.04171, 0.769, 0.03545, 0.7565, 0.08772, 0.8363, 0.09756, 0.8559, 0.04171, 0.769, 0.1654, 0.7887, 0.07864, 0.7138, 0.0849, 0.7262, 0.1654, 0.7887, 0.1556, 0.7691, 0.07864, 0.7138, 0.1556, 0.7691, 0.05391, 0.7289, 0.07864, 0.7138, 0.1556, 0.7691, 0.1167, 0.793, 0.05391, 0.7289, 0.04568, 0.7207, 0.04014, 0.729, 0.04202, 0.7327, 0.04568, 0.7207, 0.05498, 0.7199, 0.0531, 0.7162, 0.05391, 0.7289, 0.03545, 0.7565, 0.04014, 0.729, 0.04014, 0.729, 0.04568, 0.7207, 0.05391, 0.7289, 0.03545, 0.7565, 0.04171, 0.769, 0.04202, 0.7327, 0.04202, 0.7327, 0.04014, 0.729, 0.03545, 0.7565, 0.0849, 0.7262, 0.07864, 0.7138, 0.0531, 0.7162, 0.0531, 0.7162, 0.05498, 0.7199, 0.0849, 0.7262, 0.07864, 0.7138, 0.05391, 0.7289, 0.04568, 0.7207, 0.04568, 0.7207, 0.0531, 0.7162, 0.07864, 0.7138, 0.04568, 0.7207, 0.04202, 0.7327, 0.05498, 0.7199, 0.04202, 0.7327, 0.04171, 0.769, 0.0849, 0.7262, 0.05498, 0.7199, 0.04202, 0.7327, 0.0849, 0.7262, 0.04171, 0.769, 0.09756, 0.8559, 0.1654, 0.7887, 0.0849, 0.7262, 0.04171, 0.769, 0.1654, 0.7887, 0.1654, 0.7887, 0.09756, 0.8559, 0.2339, 0.9654, 0.1654, 0.7887, 0.2339, 0.9654, 0.2871, 0.8568])
me_rudder_left_alienrocket_medium_001.materials.append(mat_gray_plastic)
me_rudder_left_alienrocket_medium_001.update()
me_rudder_right_alienrocket_medium_001 = bpy.data.meshes.new('rudder_right alienrocket medium.001')
me_rudder_right_alienrocket_medium_001.from_pydata([(-25.21, 0.9534, 6.72), (11.71, -6.824, 20.93), (-15.26, 13.6, 13.86), (5.616, -24.9, 11.86), (-21.83, -4.744, -9.587), (24.9, -36.69, -2.176), (-1.942, 20.55, 4.685), (43.12, -5.012, -3.77), (1.43, 14.85, -11.62), (23.84, 6.785, 10.27), (-43.12, 24.22, -9.261), (-36.79, 32.27, -4.72), (-40.97, 20.6, -19.64), (-28.32, 36.69, -10.56), (-26.17, 33.07, -20.93), (-41.51, 32.25, -15.26), (-39.61, 34.67, -13.9), (-40.87, 31.16, -18.37), (-36.43, 34.91, -18.76), (-37.07, 35.99, -15.65)], [], [(0, 1, 2), (3, 1, 0), (4, 3, 0), (5, 3, 4), (6, 7, 8), (9, 7, 6), (2, 9, 6), (1, 9, 2), (10, 2, 11), (0, 2, 10), (12, 0, 10), (4, 0, 12), (13, 8, 14), (6, 8, 13), (11, 6, 13), (2, 6, 11), (15, 16, 17), (18, 16, 19), (10, 11, 15), (16, 15, 11), (12, 10, 17), (15, 17, 10), (13, 14, 19), (18, 19, 14), (11, 13, 16), (19, 16, 13), (17, 16, 18), (12, 17, 14), (17, 18, 14), (4, 12, 8), (12, 14, 8), (4, 8, 5), (5, 8, 7)])
me_rudder_right_alienrocket_medium_001.polygons.foreach_set('use_smooth', [True] * 33)
_uv = me_rudder_right_alienrocket_medium_001.uv_layers.new(name='UVMap_0')
_uv.uv.foreach_set('vector', [0.2879, 0.8589, 0.3871, 0.8344, 0.3147, 0.8989, 0.3708, 0.7773, 0.3871, 0.8344, 0.2879, 0.8589, 0.297, 0.8409, 0.3708, 0.7773, 0.2879, 0.8589, 0.4226, 0.74, 0.3708, 0.7773, 0.297, 0.8409, 0.3504, 0.9208, 0.4716, 0.8401, 0.3595, 0.9028, 0.4197, 0.8773, 0.4716, 0.8401, 0.3504, 0.9208, 0.3147, 0.8989, 0.4197, 0.8773, 0.3504, 0.9208, 0.3871, 0.8344, 0.4197, 0.8773, 0.3147, 0.8989, 0.2398, 0.9324, 0.3147, 0.8989, 0.2568, 0.9578, 0.2879, 0.8589, 0.3147, 0.8989, 0.2398, 0.9324, 0.2455, 0.921, 0.2879, 0.8589, 0.2398, 0.9324, 0.297, 0.8409, 0.2879, 0.8589, 0.2455, 0.921, 0.2796, 0.9718, 0.3595, 0.9028, 0.2853, 0.9604, 0.3504, 0.9208, 0.3595, 0.9028, 0.2796, 0.9718, 0.2568, 0.9578, 0.3504, 0.9208, 0.2796, 0.9718, 0.3147, 0.8989, 0.3504, 0.9208, 0.2568, 0.9578, 0.2441, 0.9578, 0.2492, 0.9654, 0.2458, 0.9543, 0.2578, 0.9662, 0.2492, 0.9654, 0.256, 0.9696, 0.2398, 0.9324, 0.2568, 0.9578, 0.2441, 0.9578, 0.2492, 0.9654, 0.2441, 0.9578, 0.2568, 0.9578, 0.2455, 0.921, 0.2398, 0.9324, 0.2458, 0.9543, 0.2441, 0.9578, 0.2458, 0.9543, 0.2398, 0.9324, 0.2796, 0.9718, 0.2853, 0.9604, 0.256, 0.9696, 0.2578, 0.9662, 0.256, 0.9696, 0.2853, 0.9604, 0.2568, 0.9578, 0.2796, 0.9718, 0.2492, 0.9654, 0.256, 0.9696, 0.2492, 0.9654, 0.2796, 0.9718, 0.2458, 0.9543, 0.2492, 0.9654, 0.2578, 0.9662, 0.2455, 0.921, 0.2458, 0.9543, 0.2853, 0.9604, 0.2458, 0.9543, 0.2578, 0.9662, 0.2853, 0.9604, 0.297, 0.8409, 0.2455, 0.921, 0.3595, 0.9028, 0.2455, 0.921, 0.2853, 0.9604, 0.3595, 0.9028, 0.297, 0.8409, 0.3595, 0.9028, 0.4226, 0.74, 0.4226, 0.74, 0.3595, 0.9028, 0.4716, 0.8401])
me_rudder_right_alienrocket_medium_001.materials.append(mat_gray_plastic)
me_rudder_right_alienrocket_medium_001.update()
arm_armature = bpy.data.armatures.new('Armature')  # bones are not reproduced

# ---- objects
ob_armature = bpy.data.objects.new('Armature', arm_armature)
ob_hull_alienrocket_high = bpy.data.objects.new('hull alienrocket high', me_hull_alienrocket_high_001)
ob_upper_hull_alienrocket_medium = bpy.data.objects.new('upper_hull alienrocket medium', me_upper_hull_alienrocket_medium_001)
ob_hardpoint_right_alienrocket_medium = bpy.data.objects.new('hardpoint_right alienrocket medium', me_hardpoint_right_alienrocket_medium_001)
ob_rocketpod_right_alienrocket_medium = bpy.data.objects.new('rocketpod_right alienrocket medium', me_rocketpod_right_alienrocket_medium_001)
ob_hardpoint_left_alienrocket_medium = bpy.data.objects.new('hardpoint_left alienrocket medium', me_hardpoint_left_alienrocket_medium_001)
ob_rocketpod_left_alienrocket_medium = bpy.data.objects.new('rocketpod_left alienrocket medium', me_rocketpod_left_alienrocket_medium_001)
ob_rudder_left_alienrocket_medium = bpy.data.objects.new('rudder_left alienrocket medium', me_rudder_left_alienrocket_medium_001)
ob_rudder_right_alienrocket_medium = bpy.data.objects.new('rudder_right alienrocket medium', me_rudder_right_alienrocket_medium_001)

# ---- transforms, parenting, visibility, modifiers, constraints
ob_armature.location = (0.0, 0.0, 0.0)
ob_hull_alienrocket_high.parent = ob_armature
ob_hull_alienrocket_high.location = (0.0, 0.0, 0.0)
_vg = ob_hull_alienrocket_high.vertex_groups.new(name='hull')
_vg.add([0, 1, 2, 3, 4, 5, 6, 7, 8, 9, 10, 11, 12, 13, 14, 15, 16, 17, 18, 19, 20, 21, 22, 23, 24, 25, 26, 27, 28, 29, 30, 31, 32, 33, 34, 35, 36, 37, 38, 39, 40, 41, 42, 43, 44, 45, 46, 47, 48, 49, 50, 51, 52, 53, 54, 55, 56, 57, 58, 59, 60, 61], 1.0, 'REPLACE')
_m = ob_hull_alienrocket_high.modifiers.new('Armature', 'ARMATURE')
_m.object = ob_armature
ob_upper_hull_alienrocket_medium.parent = ob_armature
ob_upper_hull_alienrocket_medium.location = (0.0, 0.0, 0.0)
_vg = ob_upper_hull_alienrocket_medium.vertex_groups.new(name='upper_hull')
_vg.add([0, 1, 2, 3, 4, 5, 6, 7, 8, 9, 10, 11, 12, 13, 14, 15, 16, 17, 18, 19, 20, 21, 22, 23, 24, 25, 26, 27, 28, 29, 30, 31, 32, 33, 34, 35, 36, 37, 38, 39, 40, 41], 1.0, 'REPLACE')
_m = ob_upper_hull_alienrocket_medium.modifiers.new('Armature', 'ARMATURE')
_m.object = ob_armature
ob_hardpoint_right_alienrocket_medium.parent = ob_armature
ob_hardpoint_right_alienrocket_medium.location = (0.0, 0.0, 0.0)
_vg = ob_hardpoint_right_alienrocket_medium.vertex_groups.new(name='hardpoint_right')
_vg.add([0, 1, 2, 3, 4, 5, 6, 7, 8, 9, 10, 11], 1.0, 'REPLACE')
_m = ob_hardpoint_right_alienrocket_medium.modifiers.new('Armature', 'ARMATURE')
_m.object = ob_armature
ob_rocketpod_right_alienrocket_medium.parent = ob_armature
ob_rocketpod_right_alienrocket_medium.location = (0.0, 0.0, 0.0)
_vg = ob_rocketpod_right_alienrocket_medium.vertex_groups.new(name='rocketpod_right')
_vg.add([0, 1, 2, 3, 4, 5, 6, 7, 8, 9, 10, 11, 12, 13, 14, 15, 16, 17, 18, 19, 20, 21, 22, 23, 24, 25, 26, 27], 1.0, 'REPLACE')
_m = ob_rocketpod_right_alienrocket_medium.modifiers.new('Armature', 'ARMATURE')
_m.object = ob_armature
ob_hardpoint_left_alienrocket_medium.parent = ob_armature
ob_hardpoint_left_alienrocket_medium.location = (0.0, 0.0, 0.0)
_vg = ob_hardpoint_left_alienrocket_medium.vertex_groups.new(name='hardpoint_left')
_vg.add([0, 1, 2, 3, 4, 5, 6, 7, 8, 9, 10, 11], 1.0, 'REPLACE')
_m = ob_hardpoint_left_alienrocket_medium.modifiers.new('Armature', 'ARMATURE')
_m.object = ob_armature
ob_rocketpod_left_alienrocket_medium.parent = ob_armature
ob_rocketpod_left_alienrocket_medium.location = (0.0, 0.0, 0.0)
_vg = ob_rocketpod_left_alienrocket_medium.vertex_groups.new(name='rocketpod_left')
_vg.add([0, 1, 2, 3, 4, 5, 6, 7, 8, 9, 10, 11, 12, 13, 14, 15, 16, 17, 18, 19, 20, 21, 22, 23, 24, 25, 26, 27], 1.0, 'REPLACE')
_m = ob_rocketpod_left_alienrocket_medium.modifiers.new('Armature', 'ARMATURE')
_m.object = ob_armature
ob_rudder_left_alienrocket_medium.parent = ob_armature
ob_rudder_left_alienrocket_medium.location = (0.0, 0.0, 0.0)
_vg = ob_rudder_left_alienrocket_medium.vertex_groups.new(name='rudder_left')
_vg.add([0, 1, 2, 3, 4, 5, 6, 7, 8, 9, 10, 11, 12, 13, 14, 15, 16, 17, 18, 19], 1.0, 'REPLACE')
_m = ob_rudder_left_alienrocket_medium.modifiers.new('Armature', 'ARMATURE')
_m.object = ob_armature
ob_rudder_right_alienrocket_medium.parent = ob_armature
ob_rudder_right_alienrocket_medium.location = (0.0, 0.0, 0.0)
_vg = ob_rudder_right_alienrocket_medium.vertex_groups.new(name='rudder_right')
_vg.add([0, 1, 2, 3, 4, 5, 6, 7, 8, 9, 10, 11, 12, 13, 14, 15, 16, 17, 18, 19], 1.0, 'REPLACE')
_m = ob_rudder_right_alienrocket_medium.modifiers.new('Armature', 'ARMATURE')
_m.object = ob_armature

# ---- collection membership
scene.collection.objects.link(ob_armature)
scene.collection.objects.link(ob_hull_alienrocket_high)
scene.collection.objects.link(ob_upper_hull_alienrocket_medium)
scene.collection.objects.link(ob_hardpoint_right_alienrocket_medium)
scene.collection.objects.link(ob_rocketpod_right_alienrocket_medium)
scene.collection.objects.link(ob_hardpoint_left_alienrocket_medium)
scene.collection.objects.link(ob_rocketpod_left_alienrocket_medium)
scene.collection.objects.link(ob_rudder_left_alienrocket_medium)
scene.collection.objects.link(ob_rudder_right_alienrocket_medium)

# ---- scene / render settings (as saved in the file)
scene.frame_start = 1; scene.frame_end = 3; scene.frame_set(1)
scene.render.engine = 'BLENDER_EEVEE_NEXT'
scene.render.fps = 30
scene.cycles.sampling_pattern = 'TABULATED_SOBOL'
scene.cycles.use_light_tree = False
scene.view_settings.view_transform = 'Filmic'
bpy.context.view_layer.update()

# ---- added for rendering (the .blend has no active camera and no usable light): camera, sun
cam_auto = bpy.data.cameras.new('AutoCamera')
cam_auto.lens = 50.0
cam_auto.sensor_width = 36.0
cam_auto.clip_end = 4732.54
ob_auto_camera = bpy.data.objects.new('AutoCamera', cam_auto)
scene.collection.objects.link(ob_auto_camera)
ob_auto_camera.location = (269.757, -323.594, 301.302)
ob_auto_camera.rotation_euler = (1.09748, -7.21219e-08, 0.694738)
scene.camera = ob_auto_camera
light_auto_sun = bpy.data.lights.new('AutoSun', 'SUN')
light_auto_sun.energy = 3.0
light_auto_sun.angle = 0.0523599
ob_auto_sun = bpy.data.objects.new('AutoSun', light_auto_sun)
scene.collection.objects.link(ob_auto_sun)
ob_auto_sun.rotation_euler = (0.872665, 0.174533, 0.523599)
bpy.context.view_layer.update()

